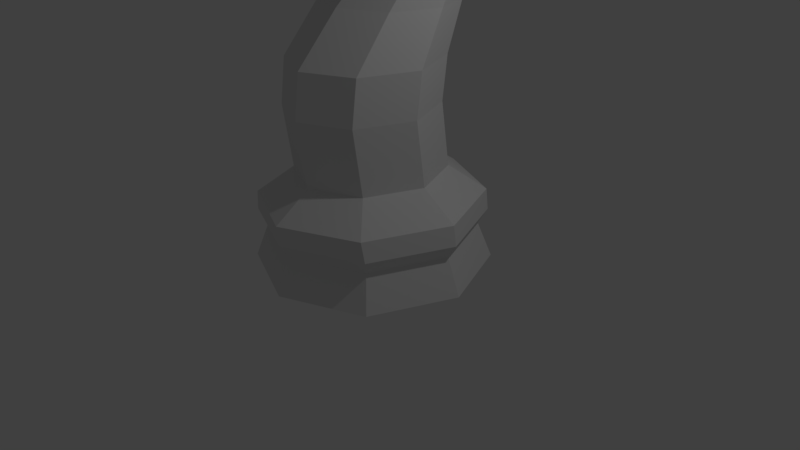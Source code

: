 # Source: LP_Chess_Piece_Base.blend  (saved by Blender 2.77.0; exported with 4.5.12 LTS)
import bpy
from mathutils import Matrix  # noqa: F401  (used for matrix-valued properties, if any)

bpy.ops.wm.read_factory_settings(use_empty=True)
scene = bpy.context.scene
scene.name = 'Scene'

# ---- collections
col_collection_1 = bpy.data.collections.new('Collection 1'); scene.collection.children.link(col_collection_1)

# ---- world
world_world = bpy.data.worlds.new('World'); scene.world = world_world
world_world.color = (0.05088, 0.05088, 0.05088)
world_world.use_sun_shadow = False
world_world.sun_shadow_jitter_overblur = 0.0
world_world.cycles.sampling_method = 'MANUAL'

# ---- cameras
cam_camera = bpy.data.cameras.new('Camera')
cam_camera.clip_end = 100.0
cam_camera.lens = 35.0
cam_camera.sensor_width = 32.0
cam_camera.sensor_height = 18.0
cam_camera.ortho_scale = 7.314
cam_camera.dof.focus_distance = 0.0
cam_camera.dof.aperture_fstop = 128.0

# ---- lights
light_lamp = bpy.data.lights.new('Lamp', 'POINT')
light_lamp.transmission_factor = 0.0
light_lamp.cutoff_distance = 30.0
light_lamp.energy = 100.0
light_lamp.shadow_buffer_clip_start = 1.001
light_lamp.shadow_soft_size = 0.1
light_lamp.shadow_maximum_resolution = 0.006
light_lamp.use_absolute_resolution = True

# ---- meshes
me_cylinder = bpy.data.meshes.new('Cylinder')
me_cylinder.from_pydata([(0.0, 1.5, -1.0), (1.061, 1.061, -1.0), (1.5, 1.132e-07, -1.0), (1.061, -1.061, -1.0), (-4.888e-07, -1.5, -1.0), (0.0, 1.46, -0.09472), (0.9758, 1.032, -0.09472), (1.403, 1.619e-07, -0.09472), (0.9758, -1.032, -0.09472), (0.0, -1.46, -0.09472), (2.117e-08, 1.321, -0.5412), (0.9338, 0.9338, -0.5412), (1.321, 1.594e-07, -0.5412), (0.9338, -0.9338, -0.5412), (-4.091e-07, -1.321, -0.5412), (7.103e-09, 1.44, -0.3506), (1.018, 1.018, -0.3506), (1.44, 1.287e-07, -0.3506), (1.018, -1.018, -0.3506), (-4.62e-07, -1.44, -0.3506), (0.0, 0.9814, 0.2232), (0.6373, 0.6939, 0.2232), (0.9248, 2.81e-07, 0.2232), (0.6373, -0.6939, 0.2232), (0.0, -0.9814, 0.2232), (0.0, 0.8652, 1.067), (0.6373, 0.5778, 1.067), (0.9248, -0.1162, 1.067), (0.6373, -0.8101, 1.067), (0.0, -1.098, 1.067), (0.0, 0.9447, 1.623), (0.6373, 0.6573, 1.623), (0.9248, -0.03669, 1.623), (0.6373, -0.7306, 1.623), (0.0, -1.018, 1.623), (0.0, 1.171, 2.223), (0.6029, 0.9337, 2.223), (0.8402, 0.3607, 2.223), (0.6029, -0.2122, 2.223), (0.0, -0.4495, 2.223), (0.0, 1.378, 2.957), (0.6031, 1.16, 2.892), (0.8298, 0.6359, 2.736), (0.6031, 0.1114, 2.58), (0.0, -0.1059, 2.515), (0.0, 0.8942, 3.92), (0.6154, 0.7272, 3.781), (0.8327, 0.3241, 3.445), (0.6154, -0.07907, 3.11), (0.0, -0.246, 2.971)], [], [(3, 2, 12, 13), (2, 1, 11, 12), (1, 0, 10, 11), (4, 3, 13, 14), (3, 4, 0, 1, 2), (10, 15, 16, 11), (11, 16, 17, 12), (12, 17, 18, 13), (13, 18, 19, 14), (15, 5, 6, 16), (16, 6, 7, 17), (17, 7, 8, 18), (18, 8, 9, 19), (5, 20, 21, 6), (6, 21, 22, 7), (7, 22, 23, 8), (8, 23, 24, 9), (22, 21, 26, 27), (21, 20, 25, 26), (23, 22, 27, 28), (24, 23, 28, 29), (26, 25, 30, 31), (29, 28, 33, 34), (27, 26, 31, 32), (28, 27, 32, 33), (31, 30, 35, 36), (34, 33, 38, 39), (32, 31, 36, 37), (33, 32, 37, 38), (36, 35, 40, 41), (39, 38, 43, 44), (37, 36, 41, 42), (38, 37, 42, 43), (41, 40, 45, 46), (44, 43, 48, 49), (42, 41, 46, 47), (43, 42, 47, 48)])
me_cylinder.polygons.foreach_set('use_smooth', [True] * 37)
me_cylinder.use_remesh_preserve_volume = False
me_cylinder.use_remesh_preserve_attributes = False
me_cylinder.use_mirror_vertex_groups = False
me_cylinder.update()

# ---- objects
ob_chess_piece_base = bpy.data.objects.new('Chess Piece Base', me_cylinder)
ob_lamp = bpy.data.objects.new('Lamp', light_lamp)
ob_camera = bpy.data.objects.new('Camera', cam_camera)

# ---- transforms, parenting, visibility, modifiers, constraints
ob_chess_piece_base.location = (0.0, 0.0, 1.0)
ob_chess_piece_base.lineart.crease_threshold = 0.0
_m = ob_chess_piece_base.modifiers.new('Mirror', 'MIRROR')
_m.use_clip = True
_m = ob_chess_piece_base.modifiers.new('EdgeSplit', 'EDGE_SPLIT')
_m.split_angle = 0.0
ob_lamp.location = (4.076, 1.005, 5.904)
ob_lamp.rotation_euler = (0.6503, 0.05522, 1.866)
ob_lamp.lock_rotations_4d = False
ob_lamp.empty_display_type = 'ARROWS'
ob_lamp.color = (0.0, 0.0, 0.0, 0.0)
ob_lamp.lineart.crease_threshold = 0.0
ob_camera.location = (7.481, -6.508, 5.344)
ob_camera.rotation_euler = (1.109, 0.01082, 0.8149)
ob_camera.lock_rotations_4d = False
ob_camera.empty_display_type = 'ARROWS'
ob_camera.color = (0.0, 0.0, 0.0, 0.0)
ob_camera.display_type = 'WIRE'
ob_camera.lineart.crease_threshold = 0.0

# ---- collection membership
col_collection_1.objects.link(ob_chess_piece_base)
col_collection_1.objects.link(ob_lamp)
col_collection_1.objects.link(ob_camera)

# ---- scene / render settings (as saved in the file)
scene.camera = ob_camera
scene.frame_start = 1; scene.frame_end = 250; scene.frame_set(1)
scene.render.engine = 'BLENDER_EEVEE_NEXT'
scene.render.resolution_percentage = 50
scene.render.dither_intensity = 0.0
scene.cycles.use_denoising = False
scene.cycles.samples = 128
scene.cycles.sampling_pattern = 'TABULATED_SOBOL'
scene.cycles.light_sampling_threshold = 0.0
scene.cycles.use_adaptive_sampling = False
scene.cycles.use_light_tree = False
scene.cycles.blur_glossy = 0.0
scene.cycles.sample_clamp_indirect = 0.0
scene.view_settings.view_transform = 'Standard'
bpy.context.view_layer.update()

